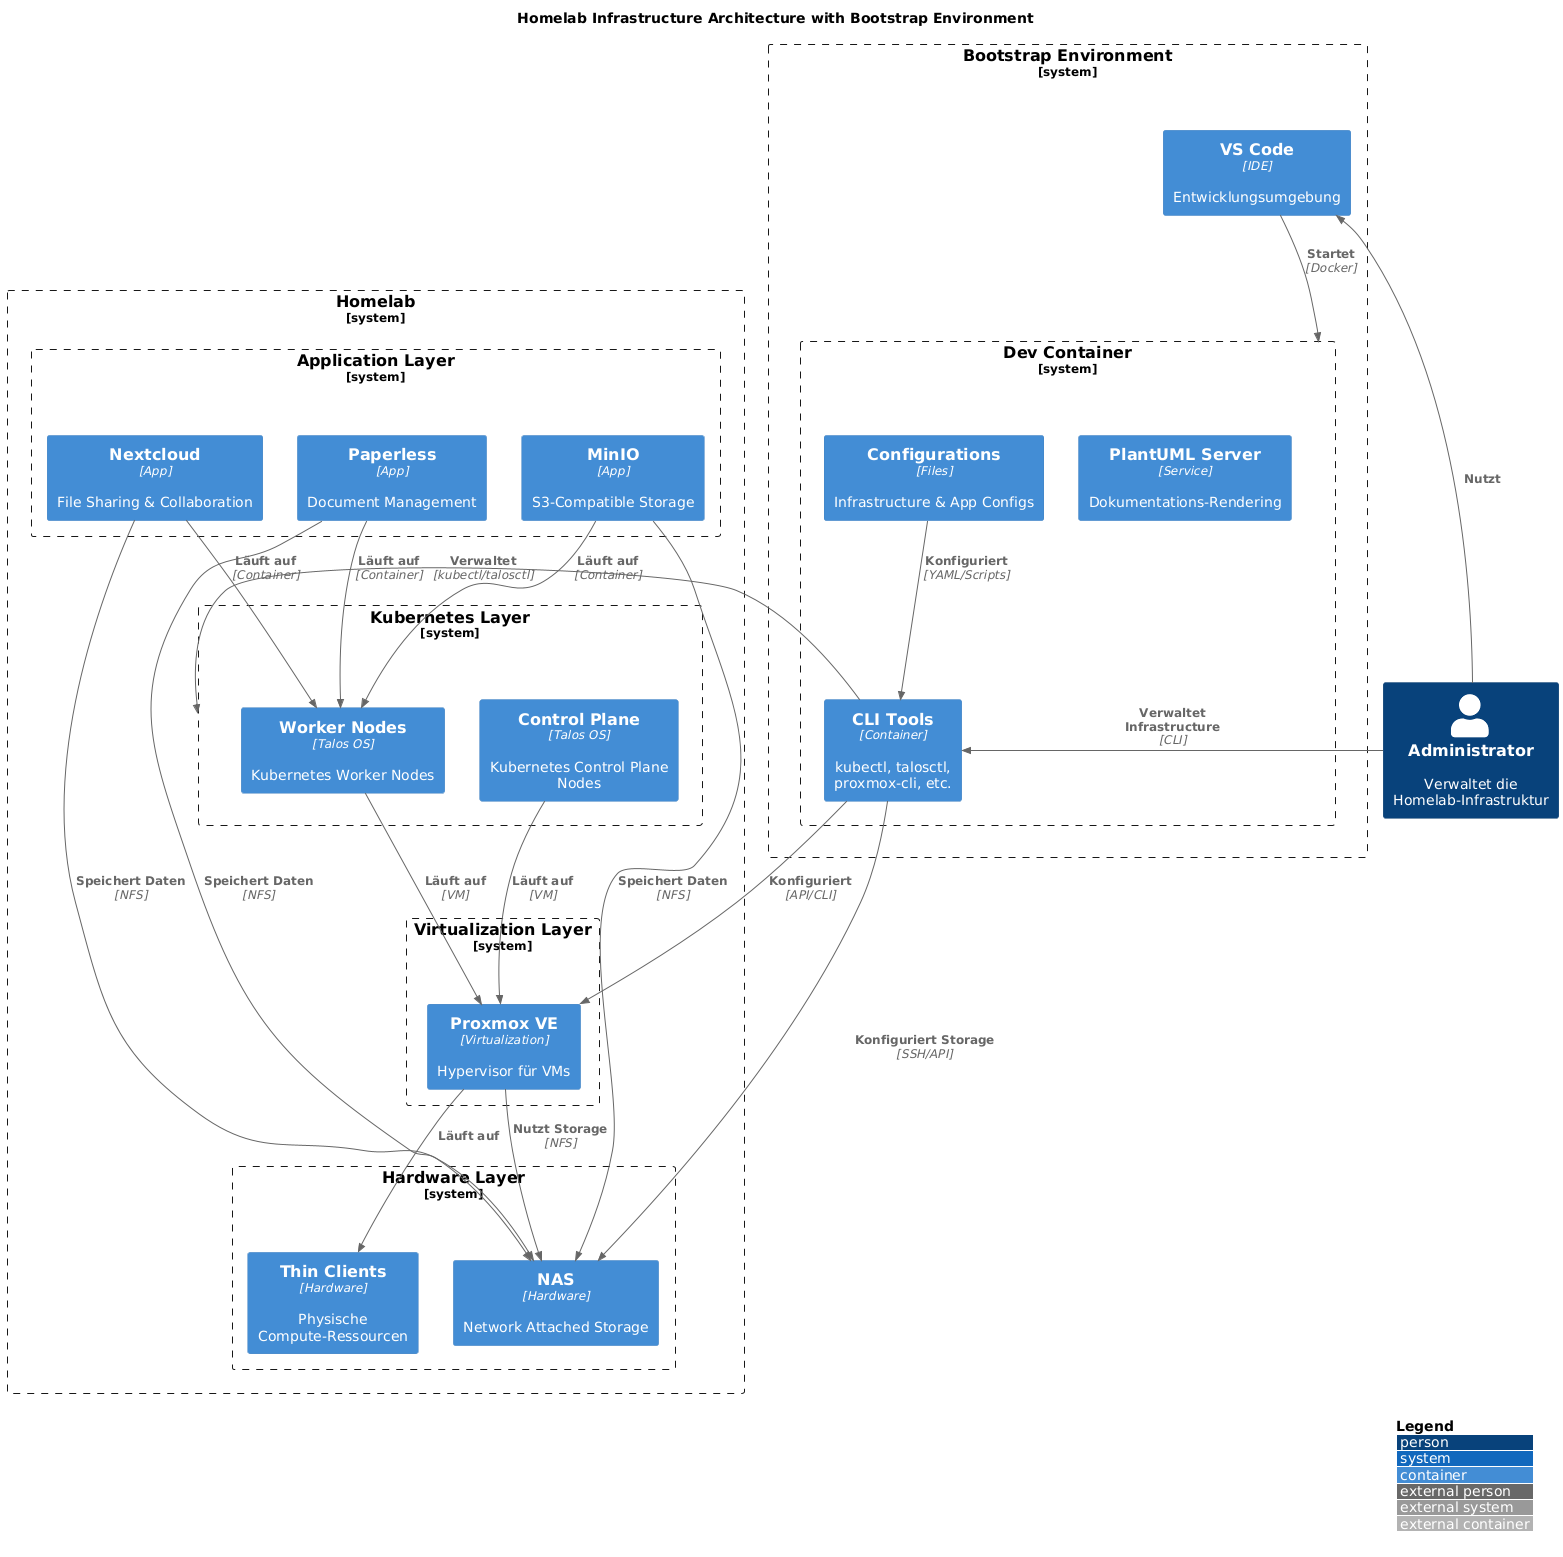

The diagram above was rendered by PlantUML. Its source (embedded in the PNG):
@startuml
!include https://raw.githubusercontent.com/plantuml-stdlib/C4-PlantUML/master/C4_Container.puml

LAYOUT_WITH_LEGEND()

title Homelab Infrastructure Architecture with Bootstrap Environment

Person(admin, "Administrator", "Verwaltet die Homelab-Infrastruktur")

System_Boundary(bootstrap, "Bootstrap Environment") {
    Container(vscode, "VS Code", "IDE", "Entwicklungsumgebung")

    System_Boundary(devcontainer, "Dev Container") {
        Container(tools, "CLI Tools", "Container", "kubectl, talosctl, proxmox-cli, etc.")
        Container(configs, "Configurations", "Files", "Infrastructure & App Configs")
        Container(plantuml, "PlantUML Server", "Service", "Dokumentations-Rendering")
    }
}

System_Boundary(homelab, "Homelab") {
    System_Boundary(hardware, "Hardware Layer") {
        Container(thinclients, "Thin Clients", "Hardware", "Physische Compute-Ressourcen")
        Container(nas, "NAS", "Hardware", "Network Attached Storage")
    }

    System_Boundary(virtualization, "Virtualization Layer") {
        Container(proxmox, "Proxmox VE", "Virtualization", "Hypervisor für VMs")
    }

    System_Boundary(kubernetes, "Kubernetes Layer") {
        Container(controlplane, "Control Plane", "Talos OS", "Kubernetes Control Plane Nodes")
        Container(workers, "Worker Nodes", "Talos OS", "Kubernetes Worker Nodes")
    }

    System_Boundary(apps, "Application Layer") {
        Container(nextcloud, "Nextcloud", "App", "File Sharing & Collaboration")
        Container(paperless, "Paperless", "App", "Document Management")
        Container(minio, "MinIO", "App", "S3-Compatible Storage")
    }
}

' Bootstrap Environment Relationships
Rel(admin, vscode, "Nutzt", "")
Rel(vscode, devcontainer, "Startet", "Docker")
Rel_L(admin, tools, "Verwaltet Infrastructure", "CLI")

' Tools to Infrastructure
Rel_R(tools, proxmox, "Konfiguriert", "API/CLI")
Rel_R(tools, kubernetes, "Verwaltet", "kubectl/talosctl")
Rel_R(tools, nas, "Konfiguriert Storage", "SSH/API")

' Infrastructure Relationships
Rel(proxmox, thinclients, "Läuft auf", "")
Rel(proxmox, nas, "Nutzt Storage", "NFS")

Rel(controlplane, proxmox, "Läuft auf", "VM")
Rel(workers, proxmox, "Läuft auf", "VM")

Rel(nextcloud, workers, "Läuft auf", "Container")
Rel(paperless, workers, "Läuft auf", "Container")
Rel(minio, workers, "Läuft auf", "Container")

Rel(nextcloud, nas, "Speichert Daten", "NFS")
Rel(paperless, nas, "Speichert Daten", "NFS")
Rel(minio, nas, "Speichert Daten", "NFS")

' Configuration Management
Rel(configs, tools, "Konfiguriert", "YAML/Scripts")
@enduml